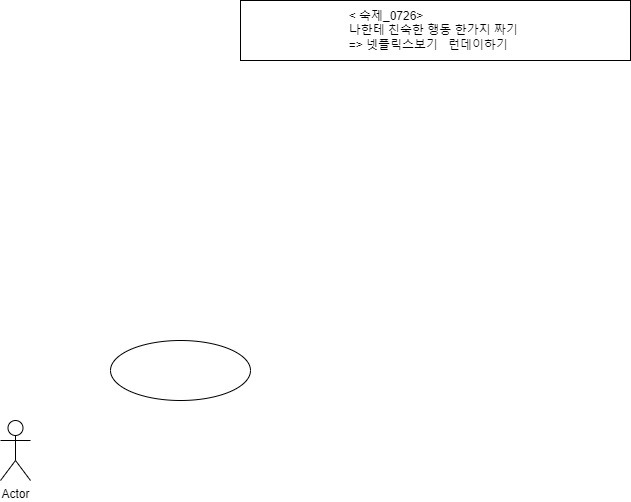

The diagram above was exported from draw.io. Its source (the exported page's mxGraphModel, read from the mxfile embedded in the PNG):
<mxGraphModel dx="2074" dy="1148" grid="1" gridSize="10" guides="1" tooltips="1" connect="1" arrows="1" fold="1" page="1" pageScale="1" pageWidth="827" pageHeight="1169" math="0" shadow="0">
  <root>
    <mxCell id="0" />
    <mxCell id="1" parent="0" />
    <mxCell id="4KqqWzj8_jCF8s9pvPA0-2" value="" style="ellipse;whiteSpace=wrap;html=1;" vertex="1" parent="1">
      <mxGeometry x="150" y="450" width="140" height="60" as="geometry" />
    </mxCell>
    <mxCell id="4KqqWzj8_jCF8s9pvPA0-3" value="Actor" style="shape=umlActor;verticalLabelPosition=bottom;verticalAlign=top;html=1;" vertex="1" parent="1">
      <mxGeometry x="40" y="530" width="30" height="60" as="geometry" />
    </mxCell>
    <mxCell id="4KqqWzj8_jCF8s9pvPA0-4" value="&lt;div style=&quot;text-align: left;&quot;&gt;&lt;span style=&quot;background-color: initial;&quot;&gt;&amp;lt; 숙제_0726&amp;gt;&amp;nbsp;&lt;/span&gt;&lt;/div&gt;&lt;div style=&quot;text-align: left;&quot;&gt;&lt;span style=&quot;background-color: initial;&quot;&gt;나한테 친숙한 행동 한가지 짜기&amp;nbsp;&lt;/span&gt;&lt;/div&gt;&lt;div style=&quot;text-align: left;&quot;&gt;&lt;span style=&quot;background-color: initial;&quot;&gt;=&amp;gt; 넷플릭스보기&amp;nbsp; &amp;nbsp;런데이하기&amp;nbsp;&amp;nbsp;&lt;/span&gt;&lt;/div&gt;" style="rounded=0;whiteSpace=wrap;html=1;" vertex="1" parent="1">
      <mxGeometry x="280" y="110" width="390" height="60" as="geometry" />
    </mxCell>
  </root>
</mxGraphModel>